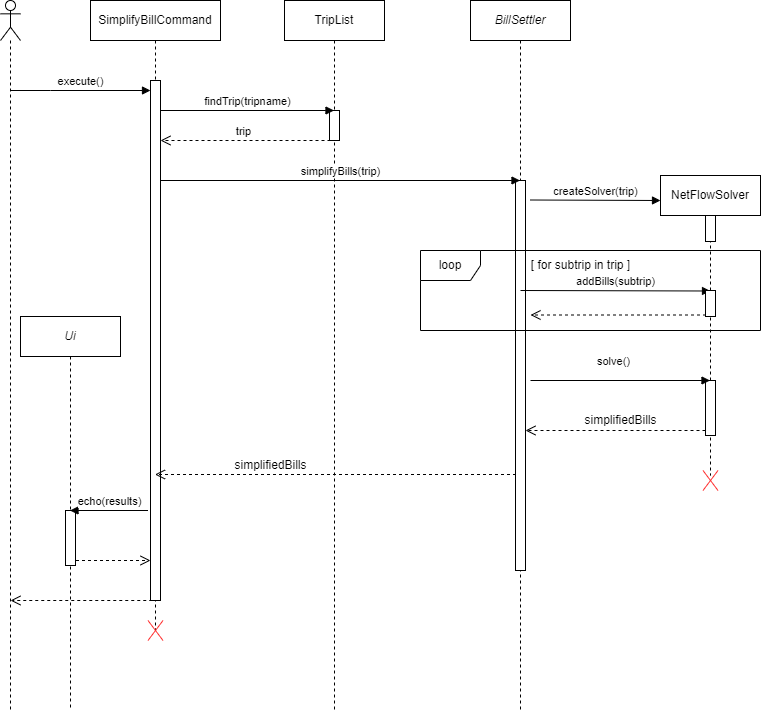

The diagram above was exported from draw.io. Its source (the exported page's mxGraphModel, read from the mxfile embedded in the PNG):
<mxGraphModel dx="1114" dy="651" grid="1" gridSize="10" guides="1" tooltips="1" connect="1" arrows="1" fold="1" page="1" pageScale="1" pageWidth="827" pageHeight="1169" math="0" shadow="0">
  <root>
    <mxCell id="0" />
    <mxCell id="1" parent="0" />
    <mxCell id="rc96OfhbTNdAN_OE3ewQ-2" value="TripList" style="shape=umlLifeline;perimeter=lifelinePerimeter;whiteSpace=wrap;html=1;container=1;dropTarget=0;collapsible=0;recursiveResize=0;outlineConnect=0;portConstraint=eastwest;newEdgeStyle={&quot;curved&quot;:0,&quot;rounded&quot;:0};" vertex="1" parent="1">
      <mxGeometry x="314" y="40" width="100" height="710" as="geometry" />
    </mxCell>
    <mxCell id="rc96OfhbTNdAN_OE3ewQ-12" value="" style="html=1;points=[[0,0,0,0,5],[0,1,0,0,-5],[1,0,0,0,5],[1,1,0,0,-5]];perimeter=orthogonalPerimeter;outlineConnect=0;targetShapes=umlLifeline;portConstraint=eastwest;newEdgeStyle={&quot;curved&quot;:0,&quot;rounded&quot;:0};" vertex="1" parent="rc96OfhbTNdAN_OE3ewQ-2">
      <mxGeometry x="45" y="110" width="10" height="30" as="geometry" />
    </mxCell>
    <mxCell id="rc96OfhbTNdAN_OE3ewQ-4" value="SimplifyBillCommand" style="shape=umlLifeline;perimeter=lifelinePerimeter;whiteSpace=wrap;html=1;container=1;dropTarget=0;collapsible=0;recursiveResize=0;outlineConnect=0;portConstraint=eastwest;newEdgeStyle={&quot;curved&quot;:0,&quot;rounded&quot;:0};" vertex="1" parent="1">
      <mxGeometry x="120" y="40" width="130" height="630" as="geometry" />
    </mxCell>
    <mxCell id="rc96OfhbTNdAN_OE3ewQ-9" value="" style="html=1;points=[[0,0,0,0,5],[0,1,0,0,-5],[1,0,0,0,5],[1,1,0,0,-5]];perimeter=orthogonalPerimeter;outlineConnect=0;targetShapes=umlLifeline;portConstraint=eastwest;newEdgeStyle={&quot;curved&quot;:0,&quot;rounded&quot;:0};" vertex="1" parent="rc96OfhbTNdAN_OE3ewQ-4">
      <mxGeometry x="60" y="80" width="10" height="520" as="geometry" />
    </mxCell>
    <mxCell id="rc96OfhbTNdAN_OE3ewQ-5" value="&lt;i&gt;BillSettler&lt;/i&gt;" style="shape=umlLifeline;perimeter=lifelinePerimeter;whiteSpace=wrap;html=1;container=1;dropTarget=0;collapsible=0;recursiveResize=0;outlineConnect=0;portConstraint=eastwest;newEdgeStyle={&quot;curved&quot;:0,&quot;rounded&quot;:0};" vertex="1" parent="1">
      <mxGeometry x="500" y="40" width="100" height="710" as="geometry" />
    </mxCell>
    <mxCell id="rc96OfhbTNdAN_OE3ewQ-14" value="" style="html=1;points=[[0,0,0,0,5],[0,1,0,0,-5],[1,0,0,0,5],[1,1,0,0,-5]];perimeter=orthogonalPerimeter;outlineConnect=0;targetShapes=umlLifeline;portConstraint=eastwest;newEdgeStyle={&quot;curved&quot;:0,&quot;rounded&quot;:0};" vertex="1" parent="rc96OfhbTNdAN_OE3ewQ-5">
      <mxGeometry x="45" y="180" width="10" height="390" as="geometry" />
    </mxCell>
    <mxCell id="rc96OfhbTNdAN_OE3ewQ-6" value="NetFlowSolver" style="shape=umlLifeline;perimeter=lifelinePerimeter;whiteSpace=wrap;html=1;container=1;dropTarget=0;collapsible=0;recursiveResize=0;outlineConnect=0;portConstraint=eastwest;newEdgeStyle={&quot;curved&quot;:0,&quot;rounded&quot;:0};" vertex="1" parent="1">
      <mxGeometry x="690" y="215" width="100" height="300" as="geometry" />
    </mxCell>
    <mxCell id="rc96OfhbTNdAN_OE3ewQ-16" value="" style="html=1;points=[[0,0,0,0,5],[0,1,0,0,-5],[1,0,0,0,5],[1,1,0,0,-5]];perimeter=orthogonalPerimeter;outlineConnect=0;targetShapes=umlLifeline;portConstraint=eastwest;newEdgeStyle={&quot;curved&quot;:0,&quot;rounded&quot;:0};" vertex="1" parent="rc96OfhbTNdAN_OE3ewQ-6">
      <mxGeometry x="45" y="40" width="10" height="26" as="geometry" />
    </mxCell>
    <mxCell id="rc96OfhbTNdAN_OE3ewQ-24" value="" style="html=1;points=[[0,0,0,0,5],[0,1,0,0,-5],[1,0,0,0,5],[1,1,0,0,-5]];perimeter=orthogonalPerimeter;outlineConnect=0;targetShapes=umlLifeline;portConstraint=eastwest;newEdgeStyle={&quot;curved&quot;:0,&quot;rounded&quot;:0};" vertex="1" parent="rc96OfhbTNdAN_OE3ewQ-6">
      <mxGeometry x="45" y="205" width="10" height="55" as="geometry" />
    </mxCell>
    <mxCell id="rc96OfhbTNdAN_OE3ewQ-7" value="" style="shape=umlLifeline;perimeter=lifelinePerimeter;whiteSpace=wrap;html=1;container=1;dropTarget=0;collapsible=0;recursiveResize=0;outlineConnect=0;portConstraint=eastwest;newEdgeStyle={&quot;curved&quot;:0,&quot;rounded&quot;:0};participant=umlActor;" vertex="1" parent="1">
      <mxGeometry x="30" y="40" width="20" height="710" as="geometry" />
    </mxCell>
    <mxCell id="rc96OfhbTNdAN_OE3ewQ-8" value="execute()" style="html=1;verticalAlign=bottom;endArrow=block;curved=0;rounded=0;" edge="1" parent="1" target="rc96OfhbTNdAN_OE3ewQ-9">
      <mxGeometry width="80" relative="1" as="geometry">
        <mxPoint x="40" y="130" as="sourcePoint" />
        <mxPoint x="170" y="130" as="targetPoint" />
        <Array as="points">
          <mxPoint x="80" y="130" />
        </Array>
      </mxGeometry>
    </mxCell>
    <mxCell id="rc96OfhbTNdAN_OE3ewQ-10" value="findTrip(tripname)" style="html=1;verticalAlign=bottom;endArrow=block;curved=0;rounded=0;" edge="1" parent="1" target="rc96OfhbTNdAN_OE3ewQ-2">
      <mxGeometry width="80" relative="1" as="geometry">
        <mxPoint x="190" y="150" as="sourcePoint" />
        <mxPoint x="270" y="150" as="targetPoint" />
      </mxGeometry>
    </mxCell>
    <mxCell id="rc96OfhbTNdAN_OE3ewQ-11" value="trip" style="html=1;verticalAlign=bottom;endArrow=open;dashed=1;endSize=8;curved=0;rounded=0;" edge="1" parent="1">
      <mxGeometry x="0.0256" relative="1" as="geometry">
        <mxPoint x="360" y="180" as="sourcePoint" />
        <mxPoint x="190" y="180" as="targetPoint" />
        <Array as="points">
          <mxPoint x="290" y="180" />
        </Array>
        <mxPoint as="offset" />
      </mxGeometry>
    </mxCell>
    <mxCell id="rc96OfhbTNdAN_OE3ewQ-13" value="simplifyBills(trip)" style="html=1;verticalAlign=bottom;endArrow=block;curved=0;rounded=0;" edge="1" parent="1">
      <mxGeometry width="80" relative="1" as="geometry">
        <mxPoint x="190" y="220" as="sourcePoint" />
        <mxPoint x="549.5" y="220" as="targetPoint" />
      </mxGeometry>
    </mxCell>
    <mxCell id="rc96OfhbTNdAN_OE3ewQ-15" value="createSolver(trip)" style="html=1;verticalAlign=bottom;endArrow=block;curved=0;rounded=0;" edge="1" parent="1">
      <mxGeometry width="80" relative="1" as="geometry">
        <mxPoint x="560" y="239.5" as="sourcePoint" />
        <mxPoint x="690" y="240" as="targetPoint" />
      </mxGeometry>
    </mxCell>
    <mxCell id="rc96OfhbTNdAN_OE3ewQ-18" value="loop" style="shape=umlFrame;whiteSpace=wrap;html=1;pointerEvents=0;" vertex="1" parent="1">
      <mxGeometry x="450" y="290" width="340" height="80" as="geometry" />
    </mxCell>
    <mxCell id="rc96OfhbTNdAN_OE3ewQ-19" value="[ for subtrip in trip ]" style="text;html=1;align=center;verticalAlign=middle;resizable=0;points=[];autosize=1;strokeColor=none;fillColor=none;" vertex="1" parent="1">
      <mxGeometry x="550" y="290" width="120" height="30" as="geometry" />
    </mxCell>
    <mxCell id="rc96OfhbTNdAN_OE3ewQ-20" value="addBills(subtrip)" style="html=1;verticalAlign=bottom;endArrow=block;curved=0;rounded=0;" edge="1" parent="1">
      <mxGeometry width="80" relative="1" as="geometry">
        <mxPoint x="550" y="330" as="sourcePoint" />
        <mxPoint x="740" y="330.5" as="targetPoint" />
      </mxGeometry>
    </mxCell>
    <mxCell id="rc96OfhbTNdAN_OE3ewQ-21" value="" style="html=1;points=[[0,0,0,0,5],[0,1,0,0,-5],[1,0,0,0,5],[1,1,0,0,-5]];perimeter=orthogonalPerimeter;outlineConnect=0;targetShapes=umlLifeline;portConstraint=eastwest;newEdgeStyle={&quot;curved&quot;:0,&quot;rounded&quot;:0};" vertex="1" parent="1">
      <mxGeometry x="735" y="330" width="10" height="26" as="geometry" />
    </mxCell>
    <mxCell id="rc96OfhbTNdAN_OE3ewQ-22" value="" style="html=1;verticalAlign=bottom;endArrow=open;dashed=1;endSize=8;curved=0;rounded=0;" edge="1" parent="1">
      <mxGeometry x="0.0256" y="-10" relative="1" as="geometry">
        <mxPoint x="735.5" y="354.5" as="sourcePoint" />
        <mxPoint x="560" y="354.5" as="targetPoint" />
        <Array as="points">
          <mxPoint x="665.5" y="354.5" />
        </Array>
        <mxPoint as="offset" />
      </mxGeometry>
    </mxCell>
    <mxCell id="rc96OfhbTNdAN_OE3ewQ-23" value="solve()" style="html=1;verticalAlign=bottom;endArrow=block;curved=0;rounded=0;" edge="1" parent="1" target="rc96OfhbTNdAN_OE3ewQ-6">
      <mxGeometry x="-0.0775" y="10" width="80" relative="1" as="geometry">
        <mxPoint x="560" y="420" as="sourcePoint" />
        <mxPoint x="690" y="420.5" as="targetPoint" />
        <mxPoint as="offset" />
      </mxGeometry>
    </mxCell>
    <mxCell id="rc96OfhbTNdAN_OE3ewQ-25" value="" style="html=1;verticalAlign=bottom;endArrow=open;dashed=1;endSize=8;curved=0;rounded=0;" edge="1" parent="1" target="rc96OfhbTNdAN_OE3ewQ-14">
      <mxGeometry x="0.0256" y="-10" relative="1" as="geometry">
        <mxPoint x="735" y="470" as="sourcePoint" />
        <mxPoint x="559.5" y="470" as="targetPoint" />
        <Array as="points">
          <mxPoint x="665" y="470" />
        </Array>
        <mxPoint as="offset" />
      </mxGeometry>
    </mxCell>
    <mxCell id="rc96OfhbTNdAN_OE3ewQ-26" value="simplifiedBills" style="text;html=1;align=center;verticalAlign=middle;resizable=0;points=[];autosize=1;strokeColor=none;fillColor=none;" vertex="1" parent="1">
      <mxGeometry x="600" y="445" width="100" height="30" as="geometry" />
    </mxCell>
    <mxCell id="rc96OfhbTNdAN_OE3ewQ-29" value="" style="html=1;verticalAlign=bottom;endArrow=open;dashed=1;endSize=8;curved=0;rounded=0;" edge="1" parent="1" target="rc96OfhbTNdAN_OE3ewQ-4">
      <mxGeometry x="0.0256" y="-10" relative="1" as="geometry">
        <mxPoint x="545.5" y="514" as="sourcePoint" />
        <mxPoint x="370" y="514" as="targetPoint" />
        <Array as="points">
          <mxPoint x="475.5" y="514" />
        </Array>
        <mxPoint as="offset" />
      </mxGeometry>
    </mxCell>
    <mxCell id="rc96OfhbTNdAN_OE3ewQ-30" value="simplifiedBills" style="text;html=1;align=center;verticalAlign=middle;resizable=0;points=[];autosize=1;strokeColor=none;fillColor=none;" vertex="1" parent="1">
      <mxGeometry x="250" y="490" width="100" height="30" as="geometry" />
    </mxCell>
    <mxCell id="rc96OfhbTNdAN_OE3ewQ-31" value="" style="shape=umlDestroy;html=1;strokeColor=#FF3333;" vertex="1" parent="1">
      <mxGeometry x="732.5" y="510" width="15" height="20" as="geometry" />
    </mxCell>
    <mxCell id="rc96OfhbTNdAN_OE3ewQ-32" value="" style="shape=umlDestroy;html=1;strokeColor=#FF3333;" vertex="1" parent="1">
      <mxGeometry x="177.5" y="660" width="15" height="20" as="geometry" />
    </mxCell>
    <mxCell id="rc96OfhbTNdAN_OE3ewQ-33" value="&lt;i&gt;Ui&lt;/i&gt;" style="shape=umlLifeline;perimeter=lifelinePerimeter;whiteSpace=wrap;html=1;container=1;dropTarget=0;collapsible=0;recursiveResize=0;outlineConnect=0;portConstraint=eastwest;newEdgeStyle={&quot;curved&quot;:0,&quot;rounded&quot;:0};" vertex="1" parent="1">
      <mxGeometry x="50" y="356" width="100" height="394" as="geometry" />
    </mxCell>
    <mxCell id="rc96OfhbTNdAN_OE3ewQ-36" value="" style="html=1;points=[[0,0,0,0,5],[0,1,0,0,-5],[1,0,0,0,5],[1,1,0,0,-5]];perimeter=orthogonalPerimeter;outlineConnect=0;targetShapes=umlLifeline;portConstraint=eastwest;newEdgeStyle={&quot;curved&quot;:0,&quot;rounded&quot;:0};" vertex="1" parent="rc96OfhbTNdAN_OE3ewQ-33">
      <mxGeometry x="45" y="194" width="10" height="55" as="geometry" />
    </mxCell>
    <mxCell id="rc96OfhbTNdAN_OE3ewQ-35" value="echo(results)" style="html=1;verticalAlign=bottom;endArrow=block;curved=0;rounded=0;" edge="1" parent="1" target="rc96OfhbTNdAN_OE3ewQ-33">
      <mxGeometry width="80" relative="1" as="geometry">
        <mxPoint x="177.5" y="550" as="sourcePoint" />
        <mxPoint x="537" y="550" as="targetPoint" />
      </mxGeometry>
    </mxCell>
    <mxCell id="rc96OfhbTNdAN_OE3ewQ-37" value="" style="html=1;verticalAlign=bottom;endArrow=open;dashed=1;endSize=8;curved=0;rounded=0;" edge="1" parent="1" target="rc96OfhbTNdAN_OE3ewQ-9">
      <mxGeometry x="0.0256" y="-10" relative="1" as="geometry">
        <mxPoint x="105.5" y="600" as="sourcePoint" />
        <mxPoint x="-70" y="600" as="targetPoint" />
        <Array as="points" />
        <mxPoint as="offset" />
      </mxGeometry>
    </mxCell>
    <mxCell id="rc96OfhbTNdAN_OE3ewQ-38" value="" style="html=1;verticalAlign=bottom;endArrow=open;dashed=1;endSize=8;curved=0;rounded=0;" edge="1" parent="1">
      <mxGeometry x="0.0256" y="-10" relative="1" as="geometry">
        <mxPoint x="187.75" y="640" as="sourcePoint" />
        <mxPoint x="40" y="640" as="targetPoint" />
        <Array as="points">
          <mxPoint x="117.75" y="640" />
        </Array>
        <mxPoint as="offset" />
      </mxGeometry>
    </mxCell>
  </root>
</mxGraphModel>